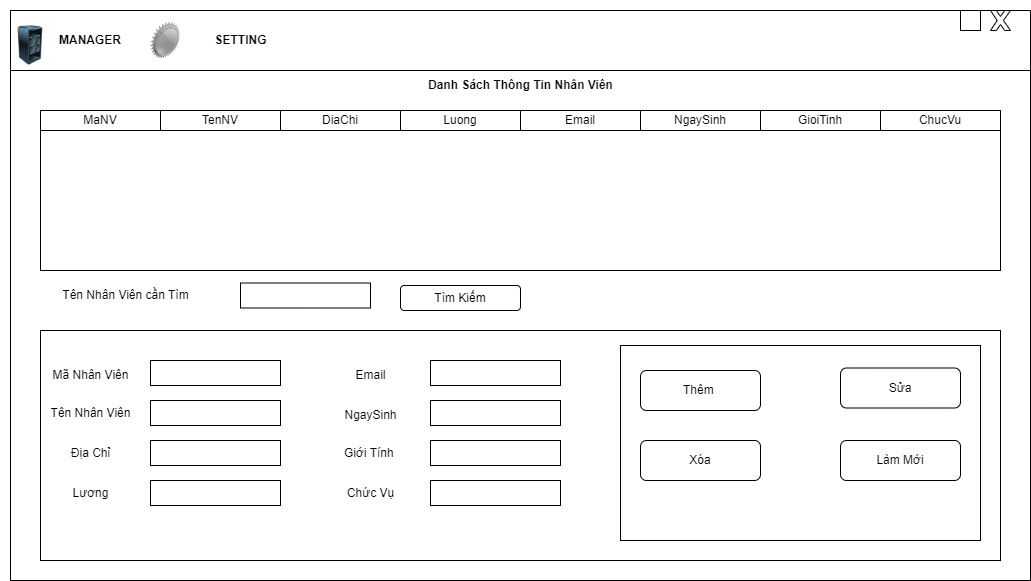

The diagram above was exported from draw.io. Its source (the exported page's mxGraphModel, read from the mxfile embedded in the PNG):
<mxGraphModel dx="1938" dy="1004" grid="1" gridSize="10" guides="1" tooltips="1" connect="1" arrows="1" fold="1" page="1" pageScale="1" pageWidth="1169" pageHeight="1654" math="0" shadow="0">
  <root>
    <mxCell id="0" />
    <mxCell id="1" parent="0" />
    <mxCell id="EJhrsjOHPVnAEfs0Fy40-1" value="" style="rounded=0;whiteSpace=wrap;html=1;" vertex="1" parent="1">
      <mxGeometry x="10" y="520" width="1020" height="570" as="geometry" />
    </mxCell>
    <mxCell id="EJhrsjOHPVnAEfs0Fy40-3" value="" style="rounded=0;whiteSpace=wrap;html=1;" vertex="1" parent="1">
      <mxGeometry x="10" y="520" width="1020" height="60" as="geometry" />
    </mxCell>
    <mxCell id="EJhrsjOHPVnAEfs0Fy40-4" value="&lt;b&gt;MANAGER&lt;/b&gt;" style="text;html=1;strokeColor=none;fillColor=none;align=center;verticalAlign=middle;whiteSpace=wrap;rounded=0;" vertex="1" parent="1">
      <mxGeometry x="30" y="535" width="120" height="30" as="geometry" />
    </mxCell>
    <mxCell id="EJhrsjOHPVnAEfs0Fy40-5" value="" style="endArrow=none;html=1;rounded=0;" edge="1" parent="1" source="EJhrsjOHPVnAEfs0Fy40-3">
      <mxGeometry width="50" height="50" relative="1" as="geometry">
        <mxPoint x="10" y="570" as="sourcePoint" />
        <mxPoint x="60" y="520" as="targetPoint" />
      </mxGeometry>
    </mxCell>
    <mxCell id="EJhrsjOHPVnAEfs0Fy40-6" value="" style="image;html=1;image=img/lib/clip_art/computers/Server_Rack_Partial_128x128.png" vertex="1" parent="1">
      <mxGeometry y="535" width="60" height="40" as="geometry" />
    </mxCell>
    <mxCell id="EJhrsjOHPVnAEfs0Fy40-7" value="" style="image;html=1;image=img/lib/clip_art/networking/Certificate_Off_128x128.png" vertex="1" parent="1">
      <mxGeometry x="150" y="510" width="30" height="80" as="geometry" />
    </mxCell>
    <mxCell id="EJhrsjOHPVnAEfs0Fy40-8" value="&lt;b&gt;SETTING&lt;/b&gt;" style="text;html=1;align=center;verticalAlign=middle;resizable=0;points=[];autosize=1;strokeColor=none;fillColor=none;" vertex="1" parent="1">
      <mxGeometry x="200" y="535" width="80" height="30" as="geometry" />
    </mxCell>
    <mxCell id="EJhrsjOHPVnAEfs0Fy40-10" value="" style="verticalLabelPosition=bottom;verticalAlign=top;html=1;shape=mxgraph.basic.x" vertex="1" parent="1">
      <mxGeometry x="990" y="520" width="20" height="20" as="geometry" />
    </mxCell>
    <mxCell id="EJhrsjOHPVnAEfs0Fy40-11" value="" style="verticalLabelPosition=bottom;verticalAlign=top;html=1;shape=mxgraph.basic.rect;fillColor2=none;strokeWidth=1;size=15;indent=100;" vertex="1" parent="1">
      <mxGeometry x="960" y="520" width="20" height="20" as="geometry" />
    </mxCell>
    <mxCell id="EJhrsjOHPVnAEfs0Fy40-12" value="" style="verticalLabelPosition=bottom;verticalAlign=top;html=1;shape=mxgraph.basic.rect;fillColor2=none;strokeWidth=1;size=15;indent=0;" vertex="1" parent="1">
      <mxGeometry x="950" y="540" width="20" as="geometry" />
    </mxCell>
    <mxCell id="EJhrsjOHPVnAEfs0Fy40-18" value="" style="rounded=0;whiteSpace=wrap;html=1;" vertex="1" parent="1">
      <mxGeometry x="40" y="620" width="960" height="160" as="geometry" />
    </mxCell>
    <mxCell id="EJhrsjOHPVnAEfs0Fy40-19" value="" style="rounded=0;whiteSpace=wrap;html=1;" vertex="1" parent="1">
      <mxGeometry x="40" y="840" width="960" height="230" as="geometry" />
    </mxCell>
    <mxCell id="EJhrsjOHPVnAEfs0Fy40-20" value="MaNV" style="rounded=0;whiteSpace=wrap;html=1;" vertex="1" parent="1">
      <mxGeometry x="40" y="620" width="120" height="20" as="geometry" />
    </mxCell>
    <mxCell id="EJhrsjOHPVnAEfs0Fy40-21" value="TenNV" style="rounded=0;whiteSpace=wrap;html=1;" vertex="1" parent="1">
      <mxGeometry x="160" y="620" width="120" height="20" as="geometry" />
    </mxCell>
    <mxCell id="EJhrsjOHPVnAEfs0Fy40-22" value="DiaChi" style="rounded=0;whiteSpace=wrap;html=1;" vertex="1" parent="1">
      <mxGeometry x="280" y="620" width="120" height="20" as="geometry" />
    </mxCell>
    <mxCell id="EJhrsjOHPVnAEfs0Fy40-23" value="Luong" style="rounded=0;whiteSpace=wrap;html=1;" vertex="1" parent="1">
      <mxGeometry x="400" y="620" width="120" height="20" as="geometry" />
    </mxCell>
    <mxCell id="EJhrsjOHPVnAEfs0Fy40-26" value="Email" style="rounded=0;whiteSpace=wrap;html=1;" vertex="1" parent="1">
      <mxGeometry x="520" y="620" width="120" height="20" as="geometry" />
    </mxCell>
    <mxCell id="EJhrsjOHPVnAEfs0Fy40-27" value="NgaySinh" style="rounded=0;whiteSpace=wrap;html=1;" vertex="1" parent="1">
      <mxGeometry x="640" y="620" width="120" height="20" as="geometry" />
    </mxCell>
    <mxCell id="EJhrsjOHPVnAEfs0Fy40-28" value="GioiTinh" style="rounded=0;whiteSpace=wrap;html=1;" vertex="1" parent="1">
      <mxGeometry x="760" y="620" width="120" height="20" as="geometry" />
    </mxCell>
    <mxCell id="EJhrsjOHPVnAEfs0Fy40-29" value="ChucVu" style="rounded=0;whiteSpace=wrap;html=1;" vertex="1" parent="1">
      <mxGeometry x="880" y="620" width="120" height="20" as="geometry" />
    </mxCell>
    <mxCell id="EJhrsjOHPVnAEfs0Fy40-33" value="" style="rounded=0;whiteSpace=wrap;html=1;" vertex="1" parent="1">
      <mxGeometry x="240" y="792.5" width="130" height="25" as="geometry" />
    </mxCell>
    <mxCell id="EJhrsjOHPVnAEfs0Fy40-34" value="" style="rounded=0;whiteSpace=wrap;html=1;" vertex="1" parent="1">
      <mxGeometry x="150" y="910" width="130" height="25" as="geometry" />
    </mxCell>
    <mxCell id="EJhrsjOHPVnAEfs0Fy40-37" value="" style="rounded=0;whiteSpace=wrap;html=1;" vertex="1" parent="1">
      <mxGeometry x="150" y="950" width="130" height="25" as="geometry" />
    </mxCell>
    <mxCell id="EJhrsjOHPVnAEfs0Fy40-38" value="" style="rounded=0;whiteSpace=wrap;html=1;" vertex="1" parent="1">
      <mxGeometry x="150" y="990" width="130" height="25" as="geometry" />
    </mxCell>
    <mxCell id="EJhrsjOHPVnAEfs0Fy40-39" value="" style="rounded=0;whiteSpace=wrap;html=1;" vertex="1" parent="1">
      <mxGeometry x="150" y="870" width="130" height="25" as="geometry" />
    </mxCell>
    <mxCell id="EJhrsjOHPVnAEfs0Fy40-40" value="" style="rounded=0;whiteSpace=wrap;html=1;" vertex="1" parent="1">
      <mxGeometry x="430" y="870" width="130" height="25" as="geometry" />
    </mxCell>
    <mxCell id="EJhrsjOHPVnAEfs0Fy40-41" value="" style="rounded=0;whiteSpace=wrap;html=1;" vertex="1" parent="1">
      <mxGeometry x="430" y="910" width="130" height="25" as="geometry" />
    </mxCell>
    <mxCell id="EJhrsjOHPVnAEfs0Fy40-42" value="" style="rounded=0;whiteSpace=wrap;html=1;" vertex="1" parent="1">
      <mxGeometry x="430" y="950" width="130" height="25" as="geometry" />
    </mxCell>
    <mxCell id="EJhrsjOHPVnAEfs0Fy40-43" value="" style="rounded=0;whiteSpace=wrap;html=1;" vertex="1" parent="1">
      <mxGeometry x="430" y="990" width="130" height="25" as="geometry" />
    </mxCell>
    <mxCell id="EJhrsjOHPVnAEfs0Fy40-46" value="Tên Nhân Viên cần Tìm" style="text;html=1;align=center;verticalAlign=middle;resizable=0;points=[];autosize=1;strokeColor=none;fillColor=none;" vertex="1" parent="1">
      <mxGeometry x="50" y="790" width="150" height="30" as="geometry" />
    </mxCell>
    <mxCell id="EJhrsjOHPVnAEfs0Fy40-47" value="Tìm Kiếm" style="rounded=1;whiteSpace=wrap;html=1;" vertex="1" parent="1">
      <mxGeometry x="400" y="795" width="120" height="25" as="geometry" />
    </mxCell>
    <mxCell id="EJhrsjOHPVnAEfs0Fy40-49" value="Mã Nhân Viên" style="text;html=1;align=center;verticalAlign=middle;resizable=0;points=[];autosize=1;strokeColor=none;fillColor=none;" vertex="1" parent="1">
      <mxGeometry x="40" y="870" width="100" height="30" as="geometry" />
    </mxCell>
    <mxCell id="EJhrsjOHPVnAEfs0Fy40-50" value="Tên Nhân Viên" style="text;html=1;align=center;verticalAlign=middle;resizable=0;points=[];autosize=1;strokeColor=none;fillColor=none;" vertex="1" parent="1">
      <mxGeometry x="40" y="907.5" width="100" height="30" as="geometry" />
    </mxCell>
    <mxCell id="EJhrsjOHPVnAEfs0Fy40-51" value="Địa Chỉ" style="text;html=1;align=center;verticalAlign=middle;resizable=0;points=[];autosize=1;strokeColor=none;fillColor=none;" vertex="1" parent="1">
      <mxGeometry x="60" y="947.5" width="60" height="30" as="geometry" />
    </mxCell>
    <mxCell id="EJhrsjOHPVnAEfs0Fy40-52" value="Lương" style="text;html=1;align=center;verticalAlign=middle;resizable=0;points=[];autosize=1;strokeColor=none;fillColor=none;" vertex="1" parent="1">
      <mxGeometry x="60" y="987.5" width="60" height="30" as="geometry" />
    </mxCell>
    <mxCell id="EJhrsjOHPVnAEfs0Fy40-53" value="Chức Vụ" style="text;html=1;align=center;verticalAlign=middle;resizable=0;points=[];autosize=1;strokeColor=none;fillColor=none;" vertex="1" parent="1">
      <mxGeometry x="335" y="987.5" width="70" height="30" as="geometry" />
    </mxCell>
    <mxCell id="EJhrsjOHPVnAEfs0Fy40-54" value="Email" style="text;html=1;align=center;verticalAlign=middle;resizable=0;points=[];autosize=1;strokeColor=none;fillColor=none;" vertex="1" parent="1">
      <mxGeometry x="345" y="870" width="50" height="30" as="geometry" />
    </mxCell>
    <mxCell id="EJhrsjOHPVnAEfs0Fy40-55" value="NgaySinh" style="text;html=1;align=center;verticalAlign=middle;resizable=0;points=[];autosize=1;strokeColor=none;fillColor=none;" vertex="1" parent="1">
      <mxGeometry x="330" y="910" width="80" height="30" as="geometry" />
    </mxCell>
    <mxCell id="EJhrsjOHPVnAEfs0Fy40-56" value="Giới Tính&amp;nbsp;" style="text;html=1;align=center;verticalAlign=middle;resizable=0;points=[];autosize=1;strokeColor=none;fillColor=none;" vertex="1" parent="1">
      <mxGeometry x="330" y="947.5" width="80" height="30" as="geometry" />
    </mxCell>
    <mxCell id="EJhrsjOHPVnAEfs0Fy40-57" value="" style="rounded=1;whiteSpace=wrap;html=1;" vertex="1" parent="1">
      <mxGeometry x="650" y="877.5" width="120" height="60" as="geometry" />
    </mxCell>
    <mxCell id="EJhrsjOHPVnAEfs0Fy40-58" value="" style="rounded=0;whiteSpace=wrap;html=1;" vertex="1" parent="1">
      <mxGeometry x="620" y="855" width="360" height="195" as="geometry" />
    </mxCell>
    <mxCell id="EJhrsjOHPVnAEfs0Fy40-59" value="Thêm&amp;nbsp;" style="rounded=1;whiteSpace=wrap;html=1;" vertex="1" parent="1">
      <mxGeometry x="640" y="880" width="120" height="40" as="geometry" />
    </mxCell>
    <mxCell id="EJhrsjOHPVnAEfs0Fy40-60" value="Xóa" style="rounded=1;whiteSpace=wrap;html=1;" vertex="1" parent="1">
      <mxGeometry x="640" y="950" width="120" height="40" as="geometry" />
    </mxCell>
    <mxCell id="EJhrsjOHPVnAEfs0Fy40-61" value="Sửa" style="rounded=1;whiteSpace=wrap;html=1;" vertex="1" parent="1">
      <mxGeometry x="840" y="877.5" width="120" height="40" as="geometry" />
    </mxCell>
    <mxCell id="EJhrsjOHPVnAEfs0Fy40-62" value="Làm Mới" style="rounded=1;whiteSpace=wrap;html=1;" vertex="1" parent="1">
      <mxGeometry x="840" y="950" width="120" height="40" as="geometry" />
    </mxCell>
    <mxCell id="EJhrsjOHPVnAEfs0Fy40-65" value="&lt;b&gt;Danh Sách Thông Tin Nhân Viên&lt;/b&gt;" style="text;html=1;align=center;verticalAlign=middle;resizable=0;points=[];autosize=1;strokeColor=none;fillColor=none;" vertex="1" parent="1">
      <mxGeometry x="415" y="580" width="210" height="30" as="geometry" />
    </mxCell>
  </root>
</mxGraphModel>